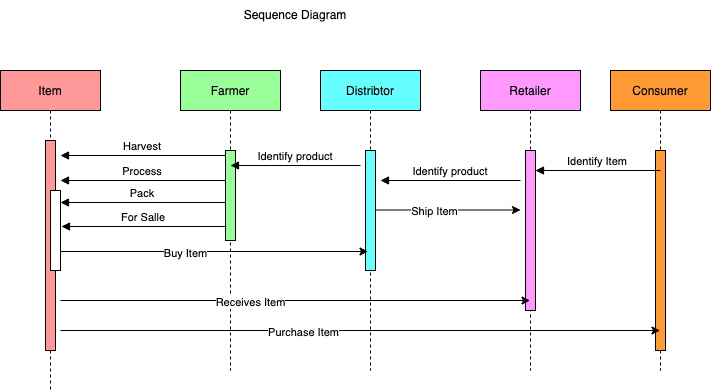

The diagram above was exported from draw.io. Its source (the exported page's mxGraphModel, read from the mxfile embedded in the PNG):
<mxGraphModel dx="1128" dy="602" grid="1" gridSize="10" guides="1" tooltips="1" connect="1" arrows="1" fold="1" page="1" pageScale="1" pageWidth="850" pageHeight="1100" math="0" shadow="0">
  <root>
    <mxCell id="0" />
    <mxCell id="1" parent="0" />
    <mxCell id="3nuBFxr9cyL0pnOWT2aG-1" value="Item" style="shape=umlLifeline;perimeter=lifelinePerimeter;container=1;collapsible=0;recursiveResize=0;rounded=0;shadow=0;strokeWidth=1;fillColor=#FF9999;" parent="1" vertex="1">
      <mxGeometry x="120" y="80" width="100" height="320" as="geometry" />
    </mxCell>
    <mxCell id="3nuBFxr9cyL0pnOWT2aG-2" value="" style="points=[];perimeter=orthogonalPerimeter;rounded=0;shadow=0;strokeWidth=1;fillColor=#FF9999;" parent="3nuBFxr9cyL0pnOWT2aG-1" vertex="1">
      <mxGeometry x="45" y="70" width="10" height="210" as="geometry" />
    </mxCell>
    <mxCell id="3nuBFxr9cyL0pnOWT2aG-4" value="" style="points=[];perimeter=orthogonalPerimeter;rounded=0;shadow=0;strokeWidth=1;" parent="3nuBFxr9cyL0pnOWT2aG-1" vertex="1">
      <mxGeometry x="50" y="120" width="10" height="80" as="geometry" />
    </mxCell>
    <mxCell id="3nuBFxr9cyL0pnOWT2aG-5" value="Farmer" style="shape=umlLifeline;perimeter=lifelinePerimeter;container=1;collapsible=0;recursiveResize=0;rounded=0;shadow=0;strokeWidth=1;fillColor=#99FF99;" parent="1" vertex="1">
      <mxGeometry x="300" y="80" width="100" height="300" as="geometry" />
    </mxCell>
    <mxCell id="3nuBFxr9cyL0pnOWT2aG-6" value="" style="points=[];perimeter=orthogonalPerimeter;rounded=0;shadow=0;strokeWidth=1;fillColor=#99FF99;" parent="3nuBFxr9cyL0pnOWT2aG-5" vertex="1">
      <mxGeometry x="45" y="80" width="10" height="90" as="geometry" />
    </mxCell>
    <mxCell id="3nuBFxr9cyL0pnOWT2aG-9" value="Harvest" style="verticalAlign=bottom;endArrow=block;entryX=1;entryY=0;shadow=0;strokeWidth=1;" parent="1" edge="1">
      <mxGeometry relative="1" as="geometry">
        <mxPoint x="345" y="165" as="sourcePoint" />
        <mxPoint x="180" y="165" as="targetPoint" />
      </mxGeometry>
    </mxCell>
    <mxCell id="83SwH_dKNoRjAqTpcefd-1" value="Distribtor" style="shape=umlLifeline;perimeter=lifelinePerimeter;container=1;collapsible=0;recursiveResize=0;rounded=0;shadow=0;strokeWidth=1;fillColor=#66FFFF;" vertex="1" parent="1">
      <mxGeometry x="440" y="80" width="100" height="300" as="geometry" />
    </mxCell>
    <mxCell id="83SwH_dKNoRjAqTpcefd-2" value="" style="points=[];perimeter=orthogonalPerimeter;rounded=0;shadow=0;strokeWidth=1;fillColor=#66FFFF;" vertex="1" parent="83SwH_dKNoRjAqTpcefd-1">
      <mxGeometry x="45" y="80" width="10" height="120" as="geometry" />
    </mxCell>
    <mxCell id="83SwH_dKNoRjAqTpcefd-11" value="Identify product" style="verticalAlign=bottom;endArrow=block;entryX=1;entryY=0;shadow=0;strokeWidth=1;" edge="1" parent="83SwH_dKNoRjAqTpcefd-1">
      <mxGeometry relative="1" as="geometry">
        <mxPoint x="40" y="95" as="sourcePoint" />
        <mxPoint x="-90" y="95" as="targetPoint" />
      </mxGeometry>
    </mxCell>
    <mxCell id="83SwH_dKNoRjAqTpcefd-3" value="Retailer" style="shape=umlLifeline;perimeter=lifelinePerimeter;container=1;collapsible=0;recursiveResize=0;rounded=0;shadow=0;strokeWidth=1;fillColor=#FF99FF;" vertex="1" parent="1">
      <mxGeometry x="600" y="80" width="100" height="300" as="geometry" />
    </mxCell>
    <mxCell id="83SwH_dKNoRjAqTpcefd-4" value="" style="points=[];perimeter=orthogonalPerimeter;rounded=0;shadow=0;strokeWidth=1;fillColor=#FF99FF;" vertex="1" parent="83SwH_dKNoRjAqTpcefd-3">
      <mxGeometry x="45" y="80" width="10" height="160" as="geometry" />
    </mxCell>
    <mxCell id="83SwH_dKNoRjAqTpcefd-17" value="" style="endArrow=classic;html=1;rounded=0;exitX=1.2;exitY=0.975;exitDx=0;exitDy=0;exitPerimeter=0;" edge="1" parent="83SwH_dKNoRjAqTpcefd-3">
      <mxGeometry width="50" height="50" relative="1" as="geometry">
        <mxPoint x="-105" y="139.5" as="sourcePoint" />
        <mxPoint x="40" y="139.5" as="targetPoint" />
      </mxGeometry>
    </mxCell>
    <mxCell id="83SwH_dKNoRjAqTpcefd-18" value="Ship Item" style="edgeLabel;html=1;align=center;verticalAlign=middle;resizable=0;points=[];" vertex="1" connectable="0" parent="83SwH_dKNoRjAqTpcefd-17">
      <mxGeometry x="-0.1935" y="-1" relative="1" as="geometry">
        <mxPoint as="offset" />
      </mxGeometry>
    </mxCell>
    <mxCell id="83SwH_dKNoRjAqTpcefd-5" value="Consumer" style="shape=umlLifeline;perimeter=lifelinePerimeter;container=1;collapsible=0;recursiveResize=0;rounded=0;shadow=0;strokeWidth=1;fillColor=#FF9933;" vertex="1" parent="1">
      <mxGeometry x="730" y="80" width="100" height="300" as="geometry" />
    </mxCell>
    <mxCell id="83SwH_dKNoRjAqTpcefd-6" value="" style="points=[];perimeter=orthogonalPerimeter;rounded=0;shadow=0;strokeWidth=1;fillColor=#FF9933;" vertex="1" parent="83SwH_dKNoRjAqTpcefd-5">
      <mxGeometry x="45" y="80" width="10" height="200" as="geometry" />
    </mxCell>
    <mxCell id="83SwH_dKNoRjAqTpcefd-19" value="Identify Item" style="verticalAlign=bottom;endArrow=block;entryX=1;entryY=0;shadow=0;strokeWidth=1;" edge="1" parent="83SwH_dKNoRjAqTpcefd-5">
      <mxGeometry relative="1" as="geometry">
        <mxPoint x="50" y="100" as="sourcePoint" />
        <mxPoint x="-75" y="100" as="targetPoint" />
      </mxGeometry>
    </mxCell>
    <mxCell id="83SwH_dKNoRjAqTpcefd-7" value="Process" style="verticalAlign=bottom;endArrow=block;entryX=1;entryY=0;shadow=0;strokeWidth=1;" edge="1" parent="1">
      <mxGeometry relative="1" as="geometry">
        <mxPoint x="345" y="190" as="sourcePoint" />
        <mxPoint x="180" y="190" as="targetPoint" />
      </mxGeometry>
    </mxCell>
    <mxCell id="83SwH_dKNoRjAqTpcefd-8" value="Pack" style="verticalAlign=bottom;endArrow=block;entryX=1;entryY=0;shadow=0;strokeWidth=1;" edge="1" parent="1">
      <mxGeometry relative="1" as="geometry">
        <mxPoint x="345" y="212" as="sourcePoint" />
        <mxPoint x="180" y="212" as="targetPoint" />
      </mxGeometry>
    </mxCell>
    <mxCell id="83SwH_dKNoRjAqTpcefd-10" value="For Salle" style="verticalAlign=bottom;endArrow=block;entryX=1;entryY=0;shadow=0;strokeWidth=1;" edge="1" parent="1">
      <mxGeometry relative="1" as="geometry">
        <mxPoint x="346" y="236" as="sourcePoint" />
        <mxPoint x="181" y="236" as="targetPoint" />
      </mxGeometry>
    </mxCell>
    <mxCell id="83SwH_dKNoRjAqTpcefd-12" value="" style="endArrow=classic;html=1;rounded=0;exitX=1.2;exitY=0.975;exitDx=0;exitDy=0;exitPerimeter=0;" edge="1" parent="1">
      <mxGeometry width="50" height="50" relative="1" as="geometry">
        <mxPoint x="180" y="261" as="sourcePoint" />
        <mxPoint x="487.5" y="261" as="targetPoint" />
      </mxGeometry>
    </mxCell>
    <mxCell id="83SwH_dKNoRjAqTpcefd-13" value="Buy Item" style="edgeLabel;html=1;align=center;verticalAlign=middle;resizable=0;points=[];" vertex="1" connectable="0" parent="83SwH_dKNoRjAqTpcefd-12">
      <mxGeometry x="-0.1935" y="-1" relative="1" as="geometry">
        <mxPoint as="offset" />
      </mxGeometry>
    </mxCell>
    <mxCell id="83SwH_dKNoRjAqTpcefd-14" value="Identify product" style="verticalAlign=bottom;endArrow=block;entryX=1;entryY=0;shadow=0;strokeWidth=1;" edge="1" parent="1">
      <mxGeometry relative="1" as="geometry">
        <mxPoint x="640" y="190" as="sourcePoint" />
        <mxPoint x="500" y="190" as="targetPoint" />
      </mxGeometry>
    </mxCell>
    <mxCell id="83SwH_dKNoRjAqTpcefd-15" value="" style="endArrow=classic;html=1;rounded=0;exitX=1.2;exitY=0.975;exitDx=0;exitDy=0;exitPerimeter=0;" edge="1" parent="1" target="83SwH_dKNoRjAqTpcefd-3">
      <mxGeometry width="50" height="50" relative="1" as="geometry">
        <mxPoint x="180" y="310" as="sourcePoint" />
        <mxPoint x="487.5" y="310" as="targetPoint" />
      </mxGeometry>
    </mxCell>
    <mxCell id="83SwH_dKNoRjAqTpcefd-16" value="Receives Item" style="edgeLabel;html=1;align=center;verticalAlign=middle;resizable=0;points=[];" vertex="1" connectable="0" parent="83SwH_dKNoRjAqTpcefd-15">
      <mxGeometry x="-0.1935" y="-1" relative="1" as="geometry">
        <mxPoint as="offset" />
      </mxGeometry>
    </mxCell>
    <mxCell id="83SwH_dKNoRjAqTpcefd-20" value="" style="endArrow=classic;html=1;rounded=0;exitX=1.2;exitY=0.975;exitDx=0;exitDy=0;exitPerimeter=0;" edge="1" parent="1" target="83SwH_dKNoRjAqTpcefd-5">
      <mxGeometry width="50" height="50" relative="1" as="geometry">
        <mxPoint x="180" y="340" as="sourcePoint" />
        <mxPoint x="649.5" y="340" as="targetPoint" />
      </mxGeometry>
    </mxCell>
    <mxCell id="83SwH_dKNoRjAqTpcefd-21" value="Purchase Item" style="edgeLabel;html=1;align=center;verticalAlign=middle;resizable=0;points=[];" vertex="1" connectable="0" parent="83SwH_dKNoRjAqTpcefd-20">
      <mxGeometry x="-0.1935" y="-1" relative="1" as="geometry">
        <mxPoint as="offset" />
      </mxGeometry>
    </mxCell>
    <mxCell id="83SwH_dKNoRjAqTpcefd-23" value="Sequence Diagram" style="text;html=1;strokeColor=none;fillColor=none;align=center;verticalAlign=middle;whiteSpace=wrap;rounded=0;" vertex="1" parent="1">
      <mxGeometry x="280" y="10" width="270" height="30" as="geometry" />
    </mxCell>
  </root>
</mxGraphModel>